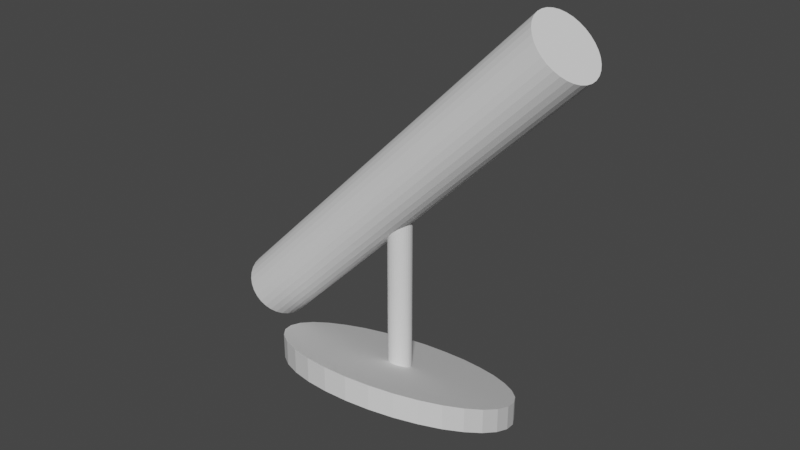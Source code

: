 # Source: lineAttachment.blend  (saved by Blender 2.80.75; exported with 4.5.12 LTS)
import bpy
from mathutils import Matrix  # noqa: F401  (used for matrix-valued properties, if any)

bpy.ops.wm.read_factory_settings(use_empty=True)
scene = bpy.context.scene
scene.name = 'Scene'

# ---- collections
col_collection = bpy.data.collections.new('Collection'); scene.collection.children.link(col_collection)

# ---- world
world_world = bpy.data.worlds.new('World'); scene.world = world_world
world_world.use_nodes = True; world_world.node_tree.nodes.clear()
_N = world_world.node_tree.nodes; _L = world_world.node_tree.links
n0 = _N.new('ShaderNodeOutputWorld'); n0.name = 'World Output'; n0.location = (300, 300)
n1 = _N.new('ShaderNodeBackground'); n1.name = 'Background'; n1.location = (10, 300)
n1.inputs[0].default_value = (0.05088, 0.05088, 0.05088, 1.0)
_L.new(n1.outputs[0], n0.inputs[0])
n0.is_active_output = True
world_world.color = (0.05088, 0.05088, 0.05088)
world_world.use_sun_shadow = False
world_world.sun_shadow_jitter_overblur = 0.0

# ---- meshes
me_cylinder = bpy.data.meshes.new('Cylinder')
me_cylinder.from_pydata([(-0.1892, 0.03982, -0.1369), (0.1892, 0.03982, 0.2415), (-0.1837, 0.03906, -0.1424), (0.1947, 0.03906, 0.236), (-0.1784, 0.03679, -0.1477), (0.2, 0.03679, 0.2308), (-0.1736, 0.03311, -0.1526), (0.2049, 0.03311, 0.2259), (-0.1693, 0.02816, -0.1568), (0.2091, 0.02816, 0.2216), (-0.1658, 0.02213, -0.1603), (0.2126, 0.02213, 0.2181), (-0.1632, 0.01524, -0.1629), (0.2152, 0.01524, 0.2155), (-0.1616, 0.00777, -0.1645), (0.2168, 0.00777, 0.2139), (-0.1611, 3.078e-07, -0.1651), (0.2174, 3.078e-07, 0.2134), (-0.1616, -0.007769, -0.1645), (0.2168, -0.007769, 0.2139), (-0.1632, -0.01524, -0.1629), (0.2152, -0.01524, 0.2155), (-0.1658, -0.02212, -0.1603), (0.2126, -0.02212, 0.2181), (-0.1693, -0.02816, -0.1568), (0.2091, -0.02816, 0.2216), (-0.1736, -0.03311, -0.1526), (0.2049, -0.03311, 0.2259), (-0.1784, -0.03679, -0.1477), (0.2, -0.03679, 0.2308), (-0.1837, -0.03906, -0.1424), (0.1947, -0.03906, 0.236), (-0.1892, -0.03982, -0.1369), (0.1892, -0.03982, 0.2415), (-0.1947, -0.03906, -0.1314), (0.1837, -0.03906, 0.247), (-0.2, -0.03679, -0.1261), (0.1784, -0.03679, 0.2523), (-0.2049, -0.03311, -0.1213), (0.1736, -0.03311, 0.2572), (-0.2091, -0.02816, -0.117), (0.1693, -0.02816, 0.2615), (-0.2126, -0.02212, -0.1135), (0.1658, -0.02212, 0.265), (-0.2152, -0.01524, -0.1109), (0.1632, -0.01524, 0.2676), (-0.2168, -0.007769, -0.1093), (0.1616, -0.007769, 0.2692), (-0.2174, 3.433e-07, -0.1087), (0.1611, 3.433e-07, 0.2697), (-0.2168, 0.00777, -0.1093), (0.1616, 0.00777, 0.2692), (-0.2152, 0.01524, -0.1109), (0.1632, 0.01524, 0.2676), (-0.2126, 0.02213, -0.1135), (0.1658, 0.02213, 0.265), (-0.2091, 0.02816, -0.117), (0.1693, 0.02816, 0.2615), (-0.2049, 0.03311, -0.1213), (0.1736, 0.03311, 0.2572), (-0.2, 0.03679, -0.1261), (0.1784, 0.03679, 0.2523), (-0.1947, 0.03906, -0.1314), (0.1837, 0.03906, 0.247), (5.932e-08, 0.01362, -0.1805), (5.932e-08, 0.01362, 0.04342), (0.002657, 0.01336, -0.1805), (0.002657, 0.01336, 0.04342), (0.005212, 0.01258, -0.1805), (0.005212, 0.01258, 0.04342), (0.007567, 0.01133, -0.1805), (0.007567, 0.01133, 0.04342), (0.009631, 0.009632, -0.1805), (0.009631, 0.009632, 0.04342), (0.01133, 0.007567, -0.1805), (0.01133, 0.007567, 0.04342), (0.01258, 0.005213, -0.1805), (0.01258, 0.005213, 0.04342), (0.01336, 0.002658, -0.1805), (0.01336, 0.002658, 0.04342), (0.01362, 3.169e-07, -0.1805), (0.01362, 3.169e-07, 0.04342), (0.01336, -0.002657, -0.1805), (0.01336, -0.002657, 0.04342), (0.01258, -0.005212, -0.1805), (0.01258, -0.005212, 0.04342), (0.01133, -0.007567, -0.1805), (0.01133, -0.007567, 0.04342), (0.009631, -0.009631, -0.1805), (0.009631, -0.009631, 0.04342), (0.007567, -0.01132, -0.1805), (0.007567, -0.01132, 0.04342), (0.005212, -0.01258, -0.1805), (0.005212, -0.01258, 0.04342), (0.002657, -0.01336, -0.1805), (0.002657, -0.01336, 0.04342), (5.489e-08, -0.01362, -0.1805), (5.489e-08, -0.01362, 0.04342), (-0.002657, -0.01336, -0.1805), (-0.002657, -0.01336, 0.04342), (-0.005212, -0.01258, -0.1805), (-0.005212, -0.01258, 0.04342), (-0.007567, -0.01132, -0.1805), (-0.007567, -0.01132, 0.04342), (-0.009631, -0.009631, -0.1805), (-0.009631, -0.009631, 0.04342), (-0.01133, -0.007567, -0.1805), (-0.01133, -0.007567, 0.04342), (-0.01258, -0.005212, -0.1805), (-0.01258, -0.005212, 0.04342), (-0.01336, -0.002657, -0.1805), (-0.01336, -0.002657, 0.04342), (-0.01362, 3.29e-07, -0.1805), (-0.01362, 3.29e-07, 0.04342), (-0.01336, 0.002658, -0.1805), (-0.01336, 0.002658, 0.04342), (-0.01258, 0.005213, -0.1805), (-0.01258, 0.005213, 0.04342), (-0.01133, 0.007568, -0.1805), (-0.01133, 0.007568, 0.04342), (-0.009631, 0.009632, -0.1805), (-0.009631, 0.009632, 0.04342), (-0.007567, 0.01133, -0.1805), (-0.007567, 0.01133, 0.04342), (-0.005212, 0.01258, -0.1805), (-0.005212, 0.01258, 0.04342), (-0.002657, 0.01336, -0.1805), (-0.002657, 0.01336, 0.04342), (-0.02655, 0.1204, -0.2296), (4.6e-08, 0.1228, -0.2609), (-0.05209, 0.1135, -0.2262), (0.02655, 0.1204, -0.2598), (-0.07562, 0.1021, -0.2208), (0.05209, 0.1135, -0.2565), (-0.09624, 0.08686, -0.2135), (0.07562, 0.1021, -0.251), (-0.1132, 0.06826, -0.2045), (0.09624, 0.08686, -0.2437), (-0.1257, 0.04705, -0.1944), (0.1132, 0.06826, -0.2348), (-0.1335, 0.02403, -0.1833), (0.1257, 0.04705, -0.2246), (-0.1361, 8.459e-05, -0.1718), (0.1335, 0.02403, -0.2136), (-0.1335, -0.02386, -0.1603), (0.1361, 8.448e-05, -0.2021), (-0.1257, -0.04688, -0.1493), (0.1335, -0.02386, -0.1906), (-0.1132, -0.06809, -0.1391), (0.1257, -0.04688, -0.1795), (-0.09624, -0.08669, -0.1302), (0.1132, -0.06809, -0.1694), (-0.07562, -0.102, -0.1229), (0.09624, -0.08669, -0.1604), (-0.05209, -0.1133, -0.1174), (0.07562, -0.102, -0.1531), (-0.02655, -0.1203, -0.1141), (0.05209, -0.1133, -0.1477), (1.655e-09, -0.1226, -0.113), (0.02655, -0.1203, -0.1443), (0.02655, -0.1203, -0.1141), (1.655e-09, -0.1226, -0.1432), (0.05209, -0.1133, -0.1174), (-0.02655, -0.1203, -0.1443), (0.07562, -0.102, -0.1229), (-0.05209, -0.1133, -0.1477), (0.09624, -0.08669, -0.1302), (-0.07562, -0.102, -0.1531), (0.1132, -0.06809, -0.1391), (-0.09624, -0.08669, -0.1604), (0.1257, -0.04688, -0.1493), (-0.1132, -0.06809, -0.1694), (0.1335, -0.02386, -0.1603), (-0.1257, -0.04688, -0.1795), (0.1361, 8.448e-05, -0.1718), (-0.1335, -0.02386, -0.1906), (0.1335, 0.02403, -0.1833), (-0.1361, 8.459e-05, -0.2021), (0.1257, 0.04705, -0.1944), (-0.1335, 0.02403, -0.2136), (0.1132, 0.06826, -0.2045), (-0.1257, 0.04705, -0.2246), (0.09624, 0.08686, -0.2135), (-0.1132, 0.06826, -0.2348), (0.07562, 0.1021, -0.2208), (-0.09624, 0.08686, -0.2437), (0.05209, 0.1135, -0.2262), (-0.07562, 0.1021, -0.251), (0.02655, 0.1204, -0.2296), (-0.05209, 0.1135, -0.2565), (4.6e-08, 0.1228, -0.2307), (-0.02655, 0.1204, -0.2598)], [], [(0, 1, 3, 2), (2, 3, 5, 4), (4, 5, 7, 6), (6, 7, 9, 8), (8, 9, 11, 10), (10, 11, 13, 12), (12, 13, 15, 14), (14, 15, 17, 16), (16, 17, 19, 18), (18, 19, 21, 20), (20, 21, 23, 22), (22, 23, 25, 24), (24, 25, 27, 26), (26, 27, 29, 28), (28, 29, 31, 30), (30, 31, 33, 32), (32, 33, 35, 34), (34, 35, 37, 36), (36, 37, 39, 38), (38, 39, 41, 40), (40, 41, 43, 42), (42, 43, 45, 44), (44, 45, 47, 46), (46, 47, 49, 48), (48, 49, 51, 50), (50, 51, 53, 52), (52, 53, 55, 54), (54, 55, 57, 56), (56, 57, 59, 58), (58, 59, 61, 60), (3, 1, 63, 61, 59, 57, 55, 53, 51, 49, 47, 45, 43, 41, 39, 37, 35, 33, 31, 29, 27, 25, 23, 21, 19, 17, 15, 13, 11, 9, 7, 5), (60, 61, 63, 62), (62, 63, 1, 0), (0, 2, 4, 6, 8, 10, 12, 14, 16, 18, 20, 22, 24, 26, 28, 30, 32, 34, 36, 38, 40, 42, 44, 46, 48, 50, 52, 54, 56, 58, 60, 62), (64, 65, 67, 66), (66, 67, 69, 68), (68, 69, 71, 70), (70, 71, 73, 72), (72, 73, 75, 74), (74, 75, 77, 76), (76, 77, 79, 78), (78, 79, 81, 80), (80, 81, 83, 82), (82, 83, 85, 84), (84, 85, 87, 86), (86, 87, 89, 88), (88, 89, 91, 90), (90, 91, 93, 92), (92, 93, 95, 94), (94, 95, 97, 96), (96, 97, 99, 98), (98, 99, 101, 100), (100, 101, 103, 102), (102, 103, 105, 104), (104, 105, 107, 106), (106, 107, 109, 108), (108, 109, 111, 110), (110, 111, 113, 112), (112, 113, 115, 114), (114, 115, 117, 116), (116, 117, 119, 118), (118, 119, 121, 120), (120, 121, 123, 122), (122, 123, 125, 124), (67, 65, 127, 125, 123, 121, 119, 117, 115, 113, 111, 109, 107, 105, 103, 101, 99, 97, 95, 93, 91, 89, 87, 85, 83, 81, 79, 77, 75, 73, 71, 69), (124, 125, 127, 126), (126, 127, 65, 64), (64, 66, 68, 70, 72, 74, 76, 78, 80, 82, 84, 86, 88, 90, 92, 94, 96, 98, 100, 102, 104, 106, 108, 110, 112, 114, 116, 118, 120, 122, 124, 126), (163, 161, 158, 156), (131, 129, 190, 188), (141, 139, 180, 178), (157, 155, 164, 162), (173, 171, 148, 146), (189, 187, 132, 130), (135, 133, 186, 184), (151, 149, 170, 168), (167, 165, 154, 152), (183, 181, 138, 136), (145, 143, 176, 174), (161, 159, 160, 158), (177, 175, 144, 142), (139, 137, 182, 180), (155, 153, 166, 164), (171, 169, 150, 148), (187, 185, 134, 132), (129, 191, 128, 190), (133, 131, 188, 186), (149, 147, 172, 170), (165, 163, 156, 154), (181, 179, 140, 138), (143, 141, 178, 176), (159, 157, 162, 160), (175, 173, 146, 144), (191, 189, 130, 128), (137, 135, 184, 182), (153, 151, 168, 166), (169, 167, 152, 150), (185, 183, 136, 134), (131, 133, 135, 137, 139, 141, 143, 145, 147, 149, 151, 153, 155, 157, 159, 161, 163, 165, 167, 169, 171, 173, 175, 177, 179, 181, 183, 185, 187, 189, 191, 129), (188, 190, 128, 130, 132, 134, 136, 138, 140, 142, 144, 146, 148, 150, 152, 154, 156, 158, 160, 162, 164, 166, 168, 170, 172, 174, 176, 178, 180, 182, 184, 186), (179, 177, 142, 140), (147, 145, 174, 172)])
_uv = me_cylinder.uv_layers.new(name='UVMap')
_uv.uv.foreach_set('vector', [1.0, 0.5, 1.0, 1.0, 0.9688, 1.0, 0.9688, 0.5, 0.9688, 0.5, 0.9688, 1.0, 0.9375, 1.0, 0.9375, 0.5, 0.9375, 0.5, 0.9375, 1.0, 0.9062, 1.0, 0.9062, 0.5, 0.9062, 0.5, 0.9062, 1.0, 0.875, 1.0, 0.875, 0.5, 0.875, 0.5, 0.875, 1.0, 0.8438, 1.0, 0.8438, 0.5, 0.8438, 0.5, 0.8438, 1.0, 0.8125, 1.0, 0.8125, 0.5, 0.8125, 0.5, 0.8125, 1.0, 0.7812, 1.0, 0.7812, 0.5, 0.7812, 0.5, 0.7812, 1.0, 0.75, 1.0, 0.75, 0.5, 0.75, 0.5, 0.75, 1.0, 0.7188, 1.0, 0.7188, 0.5, 0.7188, 0.5, 0.7188, 1.0, 0.6875, 1.0, 0.6875, 0.5, 0.6875, 0.5, 0.6875, 1.0, 0.6562, 1.0, 0.6562, 0.5, 0.6562, 0.5, 0.6562, 1.0, 0.625, 1.0, 0.625, 0.5, 0.625, 0.5, 0.625, 1.0, 0.5938, 1.0, 0.5938, 0.5, 0.5938, 0.5, 0.5938, 1.0, 0.5625, 1.0, 0.5625, 0.5, 0.5625, 0.5, 0.5625, 1.0, 0.5312, 1.0, 0.5312, 0.5, 0.5312, 0.5, 0.5312, 1.0, 0.5, 1.0, 0.5, 0.5, 0.5, 0.5, 0.5, 1.0, 0.4688, 1.0, 0.4688, 0.5, 0.4688, 0.5, 0.4688, 1.0, 0.4375, 1.0, 0.4375, 0.5, 0.4375, 0.5, 0.4375, 1.0, 0.4062, 1.0, 0.4062, 0.5, 0.4062, 0.5, 0.4062, 1.0, 0.375, 1.0, 0.375, 0.5, 0.375, 0.5, 0.375, 1.0, 0.3438, 1.0, 0.3438, 0.5, 0.3438, 0.5, 0.3438, 1.0, 0.3125, 1.0, 0.3125, 0.5, 0.3125, 0.5, 0.3125, 1.0, 0.2812, 1.0, 0.2812, 0.5, 0.2812, 0.5, 0.2812, 1.0, 0.25, 1.0, 0.25, 0.5, 0.25, 0.5, 0.25, 1.0, 0.2188, 1.0, 0.2188, 0.5, 0.2188, 0.5, 0.2188, 1.0, 0.1875, 1.0, 0.1875, 0.5, 0.1875, 0.5, 0.1875, 1.0, 0.1562, 1.0, 0.1562, 0.5, 0.1562, 0.5, 0.1562, 1.0, 0.125, 1.0, 0.125, 0.5, 0.125, 0.5, 0.125, 1.0, 0.09375, 1.0, 0.09375, 0.5, 0.09375, 0.5, 0.09375, 1.0, 0.0625, 1.0, 0.0625, 0.5, 0.2968, 0.4854, 0.25, 0.49, 0.2032, 0.4854, 0.1582, 0.4717, 0.1167, 0.4496, 0.08029, 0.4197, 0.05045, 0.3833, 0.02827, 0.3418, 0.01461, 0.2968, 0.01, 0.25, 0.01461, 0.2032, 0.02827, 0.1582, 0.05045, 0.1167, 0.08029, 0.08029, 0.1167, 0.05045, 0.1582, 0.02827, 0.2032, 0.01461, 0.25, 0.01, 0.2968, 0.01461, 0.3418, 0.02827, 0.3833, 0.05045, 0.4197, 0.08029, 0.4496, 0.1167, 0.4717, 0.1582, 0.4854, 0.2032, 0.49, 0.25, 0.4854, 0.2968, 0.4717, 0.3418, 0.4496, 0.3833, 0.4197, 0.4197, 0.3833, 0.4496, 0.3418, 0.4717, 0.0625, 0.5, 0.0625, 1.0, 0.03125, 1.0, 0.03125, 0.5, 0.03125, 0.5, 0.03125, 1.0, 0.0, 1.0, 0.0, 0.5, 0.75, 0.49, 0.7968, 0.4854, 0.8418, 0.4717, 0.8833, 0.4496, 0.9197, 0.4197, 0.9496, 0.3833, 0.9717, 0.3418, 0.9854, 0.2968, 0.99, 0.25, 0.9854, 0.2032, 0.9717, 0.1582, 0.9496, 0.1167, 0.9197, 0.08029, 0.8833, 0.05045, 0.8418, 0.02827, 0.7968, 0.01461, 0.75, 0.01, 0.7032, 0.01461, 0.6582, 0.02827, 0.6167, 0.05045, 0.5803, 0.08029, 0.5504, 0.1167, 0.5283, 0.1582, 0.5146, 0.2032, 0.51, 0.25, 0.5146, 0.2968, 0.5283, 0.3418, 0.5504, 0.3833, 0.5803, 0.4197, 0.6167, 0.4496, 0.6582, 0.4717, 0.7032, 0.4854, 1.0, 0.5, 1.0, 1.0, 0.9688, 1.0, 0.9688, 0.5, 0.9688, 0.5, 0.9688, 1.0, 0.9375, 1.0, 0.9375, 0.5, 0.9375, 0.5, 0.9375, 1.0, 0.9062, 1.0, 0.9062, 0.5, 0.9062, 0.5, 0.9062, 1.0, 0.875, 1.0, 0.875, 0.5, 0.875, 0.5, 0.875, 1.0, 0.8438, 1.0, 0.8438, 0.5, 0.8438, 0.5, 0.8438, 1.0, 0.8125, 1.0, 0.8125, 0.5, 0.8125, 0.5, 0.8125, 1.0, 0.7812, 1.0, 0.7812, 0.5, 0.7812, 0.5, 0.7812, 1.0, 0.75, 1.0, 0.75, 0.5, 0.75, 0.5, 0.75, 1.0, 0.7188, 1.0, 0.7188, 0.5, 0.7188, 0.5, 0.7188, 1.0, 0.6875, 1.0, 0.6875, 0.5, 0.6875, 0.5, 0.6875, 1.0, 0.6562, 1.0, 0.6562, 0.5, 0.6562, 0.5, 0.6562, 1.0, 0.625, 1.0, 0.625, 0.5, 0.625, 0.5, 0.625, 1.0, 0.5938, 1.0, 0.5938, 0.5, 0.5938, 0.5, 0.5938, 1.0, 0.5625, 1.0, 0.5625, 0.5, 0.5625, 0.5, 0.5625, 1.0, 0.5312, 1.0, 0.5312, 0.5, 0.5312, 0.5, 0.5312, 1.0, 0.5, 1.0, 0.5, 0.5, 0.5, 0.5, 0.5, 1.0, 0.4688, 1.0, 0.4688, 0.5, 0.4688, 0.5, 0.4688, 1.0, 0.4375, 1.0, 0.4375, 0.5, 0.4375, 0.5, 0.4375, 1.0, 0.4062, 1.0, 0.4062, 0.5, 0.4062, 0.5, 0.4062, 1.0, 0.375, 1.0, 0.375, 0.5, 0.375, 0.5, 0.375, 1.0, 0.3438, 1.0, 0.3438, 0.5, 0.3438, 0.5, 0.3438, 1.0, 0.3125, 1.0, 0.3125, 0.5, 0.3125, 0.5, 0.3125, 1.0, 0.2812, 1.0, 0.2812, 0.5, 0.2812, 0.5, 0.2812, 1.0, 0.25, 1.0, 0.25, 0.5, 0.25, 0.5, 0.25, 1.0, 0.2188, 1.0, 0.2188, 0.5, 0.2188, 0.5, 0.2188, 1.0, 0.1875, 1.0, 0.1875, 0.5, 0.1875, 0.5, 0.1875, 1.0, 0.1562, 1.0, 0.1562, 0.5, 0.1562, 0.5, 0.1562, 1.0, 0.125, 1.0, 0.125, 0.5, 0.125, 0.5, 0.125, 1.0, 0.09375, 1.0, 0.09375, 0.5, 0.09375, 0.5, 0.09375, 1.0, 0.0625, 1.0, 0.0625, 0.5, 0.2968, 0.4854, 0.25, 0.49, 0.2032, 0.4854, 0.1582, 0.4717, 0.1167, 0.4496, 0.08029, 0.4197, 0.05045, 0.3833, 0.02827, 0.3418, 0.01461, 0.2968, 0.01, 0.25, 0.01461, 0.2032, 0.02827, 0.1582, 0.05045, 0.1167, 0.08029, 0.08029, 0.1167, 0.05045, 0.1582, 0.02827, 0.2032, 0.01461, 0.25, 0.01, 0.2968, 0.01461, 0.3418, 0.02827, 0.3833, 0.05045, 0.4197, 0.08029, 0.4496, 0.1167, 0.4717, 0.1582, 0.4854, 0.2032, 0.49, 0.25, 0.4854, 0.2968, 0.4717, 0.3418, 0.4496, 0.3833, 0.4197, 0.4197, 0.3833, 0.4496, 0.3418, 0.4717, 0.0625, 0.5, 0.0625, 1.0, 0.03125, 1.0, 0.03125, 0.5, 0.03125, 0.5, 0.03125, 1.0, 0.0, 1.0, 0.0, 0.5, 0.75, 0.49, 0.7968, 0.4854, 0.8418, 0.4717, 0.8833, 0.4496, 0.9197, 0.4197, 0.9496, 0.3833, 0.9717, 0.3418, 0.9854, 0.2968, 0.99, 0.25, 0.9854, 0.2032, 0.9717, 0.1582, 0.9496, 0.1167, 0.9197, 0.08029, 0.8833, 0.05045, 0.8418, 0.02827, 0.7968, 0.01461, 0.75, 0.01, 0.7032, 0.01461, 0.6582, 0.02827, 0.6167, 0.05045, 0.5803, 0.08029, 0.5504, 0.1167, 0.5283, 0.1582, 0.5146, 0.2032, 0.51, 0.25, 0.5146, 0.2968, 0.5283, 0.3418, 0.5504, 0.3833, 0.5803, 0.4197, 0.6167, 0.4496, 0.6582, 0.4717, 0.7032, 0.4854, 0.2032, 0.01461, 0.25, 0.01, 0.25, 0.01, 0.2032, 0.01461, 0.2968, 0.4854, 0.25, 0.49, 0.25, 0.49, 0.2968, 0.4854, 0.4717, 0.3418, 0.4496, 0.3833, 0.4496, 0.3833, 0.4717, 0.3418, 0.3418, 0.02827, 0.3833, 0.05045, 0.3833, 0.05045, 0.3418, 0.02827, 0.02827, 0.1582, 0.05045, 0.1167, 0.05045, 0.1167, 0.02827, 0.1582, 0.1582, 0.4717, 0.1167, 0.4496, 0.1167, 0.4496, 0.1582, 0.4717, 0.3833, 0.4496, 0.3418, 0.4717, 0.3418, 0.4717, 0.3833, 0.4496, 0.4496, 0.1167, 0.4717, 0.1582, 0.4717, 0.1582, 0.4496, 0.1167, 0.1167, 0.05045, 0.1582, 0.02827, 0.1582, 0.02827, 0.1167, 0.05045, 0.05045, 0.3833, 0.02827, 0.3418, 0.02827, 0.3418, 0.05045, 0.3833, 0.49, 0.25, 0.4854, 0.2968, 0.4854, 0.2968, 0.49, 0.25, 0.25, 0.01, 0.2968, 0.01461, 0.2968, 0.01461, 0.25, 0.01, 0.01, 0.25, 0.01461, 0.2032, 0.01461, 0.2032, 0.01, 0.25, 0.4496, 0.3833, 0.4197, 0.4197, 0.4197, 0.4197, 0.4496, 0.3833, 0.3833, 0.05045, 0.4197, 0.08029, 0.4197, 0.08029, 0.3833, 0.05045, 0.05045, 0.1167, 0.08029, 0.08029, 0.08029, 0.08029, 0.05045, 0.1167, 0.1167, 0.4496, 0.08029, 0.4197, 0.08029, 0.4197, 0.1167, 0.4496, 0.25, 0.49, 0.2032, 0.4854, 0.2032, 0.4854, 0.25, 0.49, 0.3418, 0.4717, 0.2968, 0.4854, 0.2968, 0.4854, 0.3418, 0.4717, 0.4717, 0.1582, 0.4854, 0.2032, 0.4854, 0.2032, 0.4717, 0.1582, 0.1582, 0.02827, 0.2032, 0.01461, 0.2032, 0.01461, 0.1582, 0.02827, 0.02827, 0.3418, 0.01461, 0.2968, 0.01461, 0.2968, 0.02827, 0.3418, 0.4854, 0.2968, 0.4717, 0.3418, 0.4717, 0.3418, 0.4854, 0.2968, 0.2968, 0.01461, 0.3418, 0.02827, 0.3418, 0.02827, 0.2968, 0.01461, 0.01461, 0.2032, 0.02827, 0.1582, 0.02827, 0.1582, 0.01461, 0.2032, 0.2032, 0.4854, 0.1582, 0.4717, 0.1582, 0.4717, 0.2032, 0.4854, 0.4197, 0.4197, 0.3833, 0.4496, 0.3833, 0.4496, 0.4197, 0.4197, 0.4197, 0.08029, 0.4496, 0.1167, 0.4496, 0.1167, 0.4197, 0.08029, 0.08029, 0.08029, 0.1167, 0.05045, 0.1167, 0.05045, 0.08029, 0.08029, 0.08029, 0.4197, 0.05045, 0.3833, 0.05045, 0.3833, 0.08029, 0.4197, 0.2968, 0.4854, 0.3418, 0.4717, 0.3833, 0.4496, 0.4197, 0.4197, 0.4496, 0.3833, 0.4717, 0.3418, 0.4854, 0.2968, 0.49, 0.25, 0.4854, 0.2032, 0.4717, 0.1582, 0.4496, 0.1167, 0.4197, 0.08029, 0.3833, 0.05045, 0.3418, 0.02827, 0.2968, 0.01461, 0.25, 0.01, 0.2032, 0.01461, 0.1582, 0.02827, 0.1167, 0.05045, 0.08029, 0.08029, 0.05045, 0.1167, 0.02827, 0.1582, 0.01461, 0.2032, 0.01, 0.25, 0.01461, 0.2968, 0.02827, 0.3418, 0.05045, 0.3833, 0.08029, 0.4197, 0.1167, 0.4496, 0.1582, 0.4717, 0.2032, 0.4854, 0.25, 0.49, 0.2968, 0.4854, 0.25, 0.49, 0.2032, 0.4854, 0.1582, 0.4717, 0.1167, 0.4496, 0.08029, 0.4197, 0.05045, 0.3833, 0.02827, 0.3418, 0.01461, 0.2968, 0.01, 0.25, 0.01461, 0.2032, 0.02827, 0.1582, 0.05045, 0.1167, 0.08029, 0.08029, 0.1167, 0.05045, 0.1582, 0.02827, 0.2032, 0.01461, 0.25, 0.01, 0.2968, 0.01461, 0.3418, 0.02827, 0.3833, 0.05045, 0.4197, 0.08029, 0.4496, 0.1167, 0.4717, 0.1582, 0.4854, 0.2032, 0.49, 0.25, 0.4854, 0.2968, 0.4717, 0.3418, 0.4496, 0.3833, 0.4197, 0.4197, 0.3833, 0.4496, 0.3418, 0.4717, 0.01461, 0.2968, 0.01, 0.25, 0.01, 0.25, 0.01461, 0.2968, 0.4854, 0.2032, 0.49, 0.25, 0.49, 0.25, 0.4854, 0.2032])
me_cylinder.use_remesh_preserve_volume = False
me_cylinder.use_remesh_preserve_attributes = False
me_cylinder.use_mirror_vertex_groups = False
me_cylinder.update()

# ---- objects
ob_lineattachment = bpy.data.objects.new('LineAttachment', me_cylinder)
ob_attachpoint = bpy.data.objects.new('AttachPoint', None)

# ---- transforms, parenting, visibility, modifiers, constraints
ob_lineattachment.location = (0.0, 0.0, 0.0)
ob_lineattachment.lineart.crease_threshold = 0.0
ob_attachpoint.location = (0.0, 0.0, -0.2025)
ob_attachpoint.lineart.crease_threshold = 0.0

# ---- collection membership
col_collection.objects.link(ob_lineattachment)
col_collection.objects.link(ob_attachpoint)

# ---- scene / render settings (as saved in the file)
scene.frame_start = 1; scene.frame_end = 250; scene.frame_set(1)
scene.render.engine = 'BLENDER_EEVEE_NEXT'
scene.cycles.use_denoising = False
scene.cycles.samples = 128
scene.cycles.sampling_pattern = 'TABULATED_SOBOL'
scene.cycles.use_adaptive_sampling = False
scene.cycles.use_light_tree = False
scene.view_settings.view_transform = 'Filmic'
bpy.context.view_layer.update()

# ---- added for rendering (the .blend has no active camera and no usable light): camera, sun
cam_auto = bpy.data.cameras.new('AutoCamera')
cam_auto.lens = 50.0
cam_auto.sensor_width = 36.0
cam_auto.clip_end = 1000.0
ob_auto_camera = bpy.data.objects.new('AutoCamera', cam_auto)
scene.collection.objects.link(ob_auto_camera)
ob_auto_camera.location = (0.674111, -0.808849, 0.543664)
ob_auto_camera.rotation_euler = (1.09748, -7.21219e-08, 0.694738)
scene.camera = ob_auto_camera
light_auto_sun = bpy.data.lights.new('AutoSun', 'SUN')
light_auto_sun.energy = 3.0
light_auto_sun.angle = 0.0523599
ob_auto_sun = bpy.data.objects.new('AutoSun', light_auto_sun)
scene.collection.objects.link(ob_auto_sun)
ob_auto_sun.rotation_euler = (0.872665, 0.174533, 0.523599)
bpy.context.view_layer.update()
